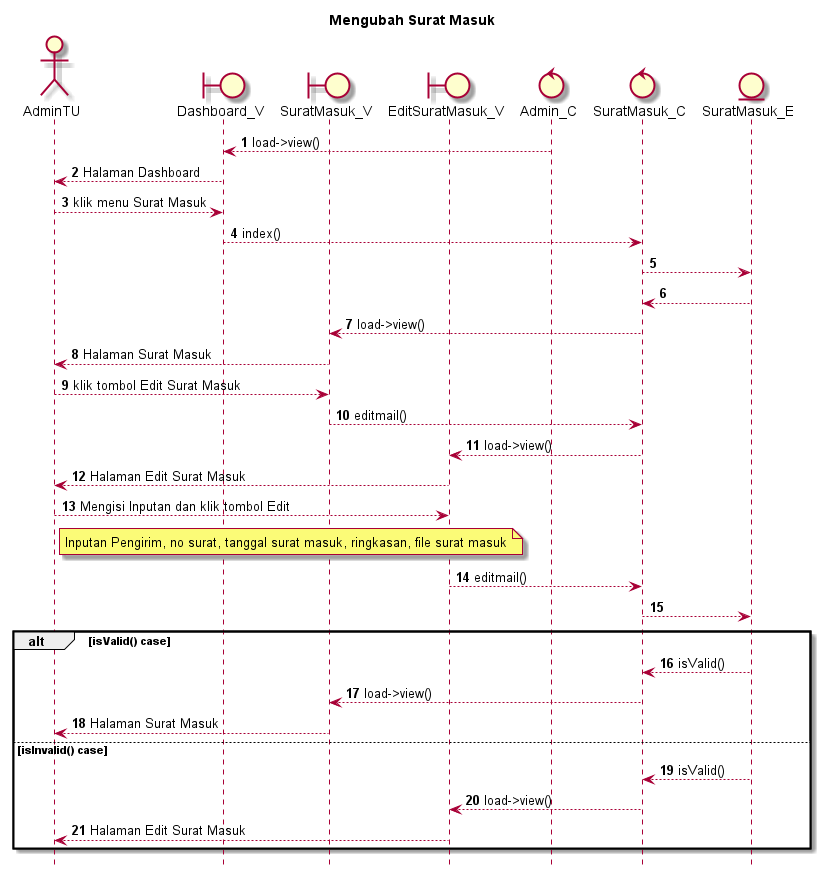

The diagram above was rendered by PlantUML. Its source (embedded in the PNG):
@startuml

autonumber
hide footbox
title Mengubah Surat Masuk

Actor AdminTU
boundary Dashboard_V
boundary SuratMasuk_V
boundary EditSuratMasuk_V
control Admin_C
control SuratMasuk_C
Entity SuratMasuk_E

Admin_C --> Dashboard_V: load->view()
Dashboard_V --> AdminTU: Halaman Dashboard
AdminTU --> Dashboard_V: klik menu Surat Masuk
Dashboard_V --> SuratMasuk_C: index()
SuratMasuk_C --> SuratMasuk_E:
    
    SuratMasuk_E --> SuratMasuk_C:
    SuratMasuk_C --> SuratMasuk_V: load->view()
    SuratMasuk_V --> AdminTU: Halaman Surat Masuk

AdminTU --> SuratMasuk_V: klik tombol Edit Surat Masuk
SuratMasuk_V --> SuratMasuk_C: editmail()
SuratMasuk_C --> EditSuratMasuk_V: load->view()
EditSuratMasuk_V --> AdminTU: Halaman Edit Surat Masuk

AdminTU --> EditSuratMasuk_V: Mengisi Inputan dan klik tombol Edit
    note right of AdminTU
       Inputan Pengirim, no surat, tanggal surat masuk, ringkasan, file surat masuk
            end note
EditSuratMasuk_V --> SuratMasuk_C: editmail()
SuratMasuk_C --> SuratMasuk_E:

alt isValid() case
    
    SuratMasuk_E --> SuratMasuk_C: isValid()
    SuratMasuk_C --> SuratMasuk_V: load->view()
    SuratMasuk_V --> AdminTU: Halaman Surat Masuk

else isInvalid() case
    
    SuratMasuk_E --> SuratMasuk_C: isValid()
    SuratMasuk_C --> EditSuratMasuk_V: load->view()
    EditSuratMasuk_V --> AdminTU: Halaman Edit Surat Masuk

end
@enduml